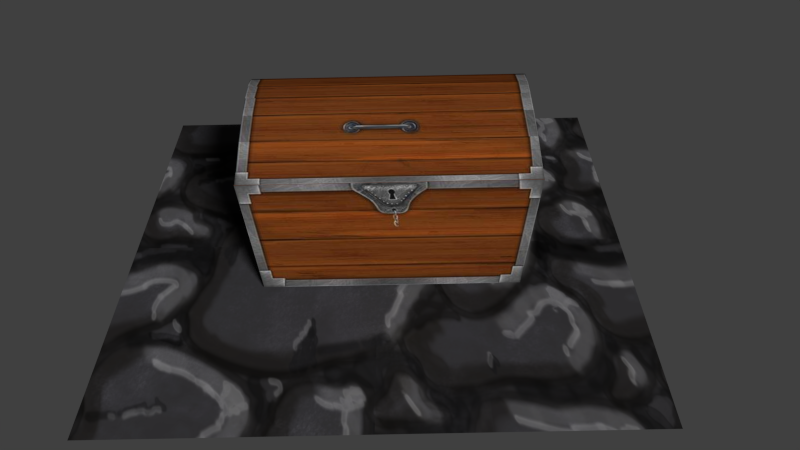# Source: chest.blend  (saved by Blender 2.76.0; exported with 4.5.12 LTS)
import bpy
from mathutils import Matrix  # noqa: F401  (used for matrix-valued properties, if any)

bpy.ops.wm.read_factory_settings(use_empty=True)
scene = bpy.context.scene
scene.name = 'Scene'

# ---- collections
col_collection_1 = bpy.data.collections.new('Collection 1'); scene.collection.children.link(col_collection_1)

# ---- images (referenced by path relative to the original .blend; pixels are not part of the script)
import os
ASSET_DIR = os.environ.get("B2B_ASSET_DIR", "")  # directory of the original .blend (textures are referenced by path, not embedded)
HERE = os.path.dirname(os.path.abspath(__file__))  # packed textures are extracted next to this script under _unpacked/

def load_image(name, relpath, width, height, colorspace="sRGB"):
    """Load a texture the original file referenced (path relative to the .blend, or extracted next to this script)."""
    p = next((c for c in (os.path.join(HERE, relpath), os.path.join(ASSET_DIR, relpath)) if relpath and os.path.exists(c)), "")
    if p:
        img = bpy.data.images.load(p, check_existing=True)
        img.name = name
    else:  # same state as the original file: an image datablock whose file is absent (Cycles renders it pink)
        img = bpy.data.images.new(name, width, height)
        img.source = "FILE"
        img.filepath = "//" + (relpath or name)
    img.colorspace_settings.name = colorspace
    return img
img_tiling_stone_png = load_image('Tiling Stone.png', '_unpacked/Tiling_Stone.b4d77fcb.png', 1024, 1024, 'sRGB')
img_chesttext_jpg = load_image('chesttext.jpg', '_unpacked/chesttext.65cd2098.jpg', 960, 759, 'sRGB')

# ---- materials (node trees are filled in below, after node groups)
mat_floor = bpy.data.materials.new('floor')
mat_floor.alpha_threshold = 0.0
mat_floor.roughness = 0.5
mat_wood = bpy.data.materials.new('wood')
mat_wood.alpha_threshold = 0.0
mat_wood.roughness = 0.5

# ---- material node trees
mat_floor.use_nodes = True; mat_floor.node_tree.nodes.clear()
_N = mat_floor.node_tree.nodes; _L = mat_floor.node_tree.links
n0 = _N.new('ShaderNodeOutputMaterial'); n0.name = 'Material Output'; n0.location = (300, 300)
n1 = _N.new('ShaderNodeBsdfDiffuse'); n1.name = 'Diffuse BSDF'; n1.location = (10, 300)
n2 = _N.new('ShaderNodeTexImage'); n2.name = 'Image Texture'; n2.location = (-180, 300)
n2.width = 140
n2.image = img_tiling_stone_png
_L.new(n1.outputs[0], n0.inputs[0])
_L.new(n2.outputs[0], n1.inputs[0])
n0.is_active_output = True
mat_wood.use_nodes = True; mat_wood.node_tree.nodes.clear()
_N = mat_wood.node_tree.nodes; _L = mat_wood.node_tree.links
n0 = _N.new('ShaderNodeOutputMaterial'); n0.name = 'Material Output'; n0.location = (300, 300)
n1 = _N.new('ShaderNodeBsdfDiffuse'); n1.name = 'Diffuse BSDF'; n1.location = (10, 300)
n2 = _N.new('ShaderNodeTexImage'); n2.name = 'Image Texture'; n2.location = (-180, 300)
n2.width = 140
n2.image = img_chesttext_jpg
_L.new(n1.outputs[0], n0.inputs[0])
_L.new(n2.outputs[0], n1.inputs[0])
n0.is_active_output = True

# ---- world
world_world = bpy.data.worlds.new('World'); scene.world = world_world
world_world.color = (0.05088, 0.05088, 0.05088)
world_world.use_sun_shadow = False
world_world.sun_shadow_jitter_overblur = 0.0
world_world.cycles.sampling_method = 'MANUAL'
world_world.cycles.sample_map_resolution = 256

# ---- cameras
cam_camera = bpy.data.cameras.new('Camera')
cam_camera.clip_end = 100.0
cam_camera.lens = 35.0
cam_camera.sensor_width = 32.0
cam_camera.sensor_height = 18.0
cam_camera.ortho_scale = 7.314
cam_camera.dof.focus_distance = 0.0

# ---- lights
light_sun = bpy.data.lights.new('Sun', 'SUN')
light_sun.transmission_factor = 0.0
light_sun.angle = 0.1993
light_sun.energy = 5.0
light_sun.shadow_buffer_clip_start = 0.5
light_sun.shadow_soft_size = 0.1
light_sun.shadow_cascade_max_distance = 1000.0
light_sun.cycles.use_multiple_importance_sampling = False

# ---- meshes
me_plane_002 = bpy.data.meshes.new('Plane.002')
me_plane_002.from_pydata([(-1.0, -1.0, 0.0), (1.0, -1.0, 0.0), (-1.0, 1.0, 0.0), (1.0, 1.0, 0.0)], [], [(0, 1, 3, 2)])
_uv = me_plane_002.uv_layers.new(name='UVMap')
_uv.uv.foreach_set('vector', [1.49e-07, 1.0, 0.0, 1.49e-07, 1.0, 0.0, 1.0, 1.0])
me_plane_002.materials.append(mat_floor)
me_plane_002.use_remesh_preserve_volume = False
me_plane_002.use_remesh_preserve_attributes = False
me_plane_002.use_mirror_vertex_groups = False
me_plane_002.update()
me_plane = bpy.data.meshes.new('Plane')
me_plane.from_pydata([(-2.2, -1.1, 0.0), (2.2, -1.1, 0.0), (-2.2, 1.1, 0.0), (2.2, 1.1, 0.0), (-2.026, 0.0, 0.9848), (2.026, 0.0, 0.9848), (-2.055, -0.55, 0.8225), (2.055, 0.55, 0.8225), (-2.055, 0.55, 0.8225), (2.055, -0.55, 0.8225), (-2.102, -0.825, 0.5565), (2.102, 0.825, 0.5565), (-2.033, 0.275, 0.9468), (2.033, -0.275, 0.9468), (-2.033, -0.275, 0.9468), (2.033, 0.275, 0.9468), (-2.102, 0.825, 0.5565), (2.102, -0.825, 0.5565), (-1.935, 0.6659, 0.4119), (-2.017, 0.9335, 0.001458), (2.017, 0.9335, 0.001458), (1.935, 0.6659, 0.4119), (-1.875, -0.2238, 0.7423), (-1.869, 9.786e-09, 0.7746), (1.869, -1.305e-08, 0.7746), (1.875, -0.2238, 0.7423), (-1.935, -0.6659, 0.4119), (-1.895, -0.4429, 0.6375), (1.895, -0.4429, 0.6375), (1.935, -0.6659, 0.4119), (-1.875, 0.2238, 0.7423), (-1.895, 0.4429, 0.6375), (1.895, 0.4429, 0.6375), (1.875, 0.2238, 0.7423), (-2.017, -0.9335, 0.001458), (2.017, -0.9335, 0.001458)], [], [(16, 11, 3, 2), (14, 13, 5, 4), (10, 17, 9, 6), (12, 15, 7, 8), (4, 5, 15, 12), (0, 1, 17, 10), (6, 9, 13, 14), (8, 7, 11, 16), (11, 7, 15, 5, 13, 9, 17, 1, 3), (10, 6, 14, 4, 12, 8, 16, 2, 0), (18, 19, 20, 21), (22, 23, 24, 25), (26, 27, 28, 29), (30, 31, 32, 33), (23, 30, 33, 24), (34, 26, 29, 35), (27, 22, 25, 28), (31, 18, 21, 32), (21, 20, 35, 29, 28, 25, 24, 33, 32), (26, 34, 19, 18, 31, 30, 23, 22, 27), (0, 2, 19, 34), (2, 3, 20, 19), (3, 1, 35, 20), (1, 0, 34, 35)])
_uv = me_plane.uv_layers.new(name='UVMap')
_uv.uv.foreach_set('vector', [0.9325, 0.4337, 0.5581, 0.4375, 0.5588, 0.3734, 0.9327, 0.3676, 0.9314, 0.6797, 0.5589, 0.6779, 0.5589, 0.6153, 0.9324, 0.6177, 0.9327, 0.6169, 0.5595, 0.6157, 0.5588, 0.5543, 0.9325, 0.5536, 0.5588, 0.4967, 0.9318, 0.4951, 0.9324, 0.5556, 0.5588, 0.5559, 0.5593, 0.4346, 0.9318, 0.4324, 0.9329, 0.4958, 0.5573, 0.4927, 0.9332, 0.804, 0.5584, 0.8042, 0.5611, 0.6769, 0.9327, 0.6792, 0.9325, 0.6773, 0.5583, 0.6782, 0.5584, 0.6172, 0.9328, 0.617, 0.5572, 0.4946, 0.9319, 0.495, 0.9318, 0.5535, 0.5579, 0.5551, 0.256, 0.8805, 0.2344, 0.9255, 0.1876, 0.9649, 0.1547, 0.9718, 0.1217, 0.9658, 0.08859, 0.9452, 0.049, 0.8833, 0.04439, 0.8339, 0.26, 0.8328, 0.5129, 0.8983, 0.48, 0.9435, 0.4471, 0.9646, 0.4141, 0.9711, 0.3812, 0.9646, 0.3482, 0.9435, 0.3153, 0.8983, 0.3068, 0.8319, 0.5209, 0.8333, 0.8692, 0.7055, 0.8751, 0.7517, 0.599, 0.7538, 0.6044, 0.7075, 0.6367, 0.647, 0.637, 0.6328, 0.8372, 0.6313, 0.8376, 0.6455, 0.6337, 0.6888, 0.6358, 0.6647, 0.8388, 0.6632, 0.841, 0.6873, 0.8649, 0.6522, 0.8664, 0.6747, 0.607, 0.6767, 0.6083, 0.6541, 0.8644, 0.634, 0.8649, 0.6522, 0.6083, 0.6541, 0.6086, 0.6359, 0.6295, 0.725, 0.6337, 0.6888, 0.841, 0.6873, 0.8456, 0.7234, 0.6358, 0.6647, 0.6367, 0.647, 0.8376, 0.6455, 0.8388, 0.6632, 0.8664, 0.6747, 0.8692, 0.7055, 0.6044, 0.7075, 0.607, 0.6767, 0.143, 0.6944, 0.1101, 0.625, 0.3337, 0.6209, 0.3025, 0.6915, 0.2762, 0.7305, 0.2502, 0.7488, 0.2234, 0.7548, 0.1966, 0.7498, 0.1701, 0.7324, 0.1761, 0.6773, 0.1435, 0.6077, 0.3671, 0.6048, 0.3356, 0.6752, 0.3092, 0.714, 0.2831, 0.7322, 0.2564, 0.7381, 0.2295, 0.7329, 0.2031, 0.7154, 0.8236, 0.7183, 0.6057, 0.7199, 0.6222, 0.6921, 0.8071, 0.6907, 0.3659, 0.3843, 0.07405, 0.3861, 0.08614, 0.3744, 0.3537, 0.3727, 0.1273, 0.1736, 0.3453, 0.1736, 0.3289, 0.2013, 0.144, 0.2013, 0.6075, 0.6482, 0.8777, 0.6477, 0.8665, 0.6585, 0.6188, 0.6589])
me_plane.materials.append(mat_wood)
me_plane.use_remesh_preserve_volume = False
me_plane.use_remesh_preserve_attributes = False
me_plane.use_mirror_vertex_groups = False
me_plane.update()
me_cube_001 = bpy.data.meshes.new('Cube.001')
me_cube_001.from_pydata([(-2.0, -1.0, -1.0), (-2.2, -1.1, 1.0), (-2.0, 1.0, -1.0), (-2.2, 1.1, 1.0), (2.0, -1.0, -1.0), (2.2, -1.1, 1.0), (2.0, 1.0, -1.0), (2.2, 1.1, 1.0), (-2.002, -0.9012, 0.9985), (-1.819, -0.8137, -0.7959), (-1.819, 0.8137, -0.7959), (-2.002, 0.9012, 0.9985), (1.819, 0.8137, -0.7959), (2.002, 0.9012, 0.9985), (1.819, -0.8137, -0.7959), (2.002, -0.9012, 0.9985)], [], [(1, 3, 2, 0), (3, 7, 6, 2), (7, 5, 4, 6), (5, 1, 0, 4), (0, 2, 6, 4), (8, 9, 10, 11), (11, 10, 12, 13), (13, 12, 14, 15), (15, 14, 9, 8), (9, 14, 12, 10), (3, 1, 8, 11), (1, 5, 15, 8), (7, 3, 11, 13), (5, 7, 13, 15)])
_uv = me_cube_001.uv_layers.new(name='UVMap')
_uv.uv.foreach_set('vector', [0.7512, 0.2746, 0.5588, 0.2737, 0.5574, 0.0485, 0.7501, 0.04878, 0.4229, 0.2779, 0.04598, 0.277, 0.04624, 0.05099, 0.4221, 0.05148, 0.9566, 0.2747, 0.7589, 0.2765, 0.7628, 0.05059, 0.953, 0.05059, 0.42, 0.5324, 0.04735, 0.5325, 0.04714, 0.3081, 0.421, 0.3094, 0.4202, 0.5613, 0.4201, 0.8043, 0.0475, 0.8041, 0.04682, 0.5611, 0.164, 0.7729, 0.1691, 0.5894, 0.3153, 0.5859, 0.3259, 0.769, 0.07275, 0.7688, 0.0714, 0.5904, 0.3983, 0.5884, 0.3983, 0.7649, 0.1174, 0.777, 0.1254, 0.5937, 0.2716, 0.5938, 0.2793, 0.7772, 0.07323, 0.7768, 0.06934, 0.5906, 0.3962, 0.5964, 0.3949, 0.7716, 0.08826, 0.588, 0.3807, 0.5863, 0.3817, 0.778, 0.088, 0.7772, 0.3273, 0.2477, 0.1496, 0.2477, 0.1657, 0.2252, 0.3112, 0.2252, 0.1225, 0.2268, 0.3291, 0.2227, 0.32, 0.2335, 0.132, 0.2372, 0.3356, 0.1672, 0.1405, 0.1704, 0.1491, 0.1602, 0.3267, 0.1573, 0.1444, 0.1793, 0.3221, 0.1793, 0.306, 0.2018, 0.1604, 0.2018])
me_cube_001.materials.append(mat_wood)
me_cube_001.use_remesh_preserve_volume = False
me_cube_001.use_remesh_preserve_attributes = False
me_cube_001.use_mirror_vertex_groups = False
me_cube_001.update()

# ---- objects
ob_plane = bpy.data.objects.new('Plane', me_plane_002)
ob_sun = bpy.data.objects.new('Sun', light_sun)
ob_lid = bpy.data.objects.new('lid', me_plane)
ob_chest = bpy.data.objects.new('chest', me_cube_001)
ob_camera = bpy.data.objects.new('Camera', cam_camera)

# ---- transforms, parenting, visibility, modifiers, constraints
ob_plane.location = (0.0, 0.05458, 0.0)
ob_plane.scale = (-4.002, -4.002, -4.002)
ob_plane.lineart.crease_threshold = 0.0
ob_sun.location = (3.785, -7.997, 6.166)
ob_sun.rotation_euler = (0.9055, 0.5549, 0.02718)
ob_sun.lineart.crease_threshold = 0.0
ob_lid.location = (0.2396, -0.04356, 2.035)
ob_lid.lineart.crease_threshold = 0.0
ob_chest.location = (0.238, -0.04676, 1.049)
ob_chest.lineart.crease_threshold = 0.0
ob_camera.location = (0.4212, -11.38, 9.026)
ob_camera.rotation_euler = (0.9234, 0.01788, -0.009264)
ob_camera.lock_rotations_4d = False
ob_camera.empty_display_type = 'ARROWS'
ob_camera.color = (0.0, 0.0, 0.0, 0.0)
ob_camera.display_type = 'WIRE'
ob_camera.lineart.crease_threshold = 0.0

# ---- collection membership
col_collection_1.objects.link(ob_plane)
col_collection_1.objects.link(ob_sun)
col_collection_1.objects.link(ob_lid)
col_collection_1.objects.link(ob_chest)
col_collection_1.objects.link(ob_camera)

# ---- scene / render settings (as saved in the file)
scene.camera = ob_camera
scene.frame_start = 1; scene.frame_end = 250; scene.frame_set(1)
scene.render.engine = 'CYCLES'
scene.render.resolution_percentage = 50
scene.render.dither_intensity = 0.0
scene.cycles.use_denoising = False
scene.cycles.samples = 576
scene.cycles.sampling_pattern = 'TABULATED_SOBOL'
scene.cycles.light_sampling_threshold = 0.0
scene.cycles.use_adaptive_sampling = False
scene.cycles.use_light_tree = False
scene.cycles.blur_glossy = 0.0
scene.cycles.pixel_filter_type = 'GAUSSIAN'
scene.cycles.sample_clamp_indirect = 0.0
scene.view_settings.view_transform = 'Standard'
bpy.context.view_layer.update()
